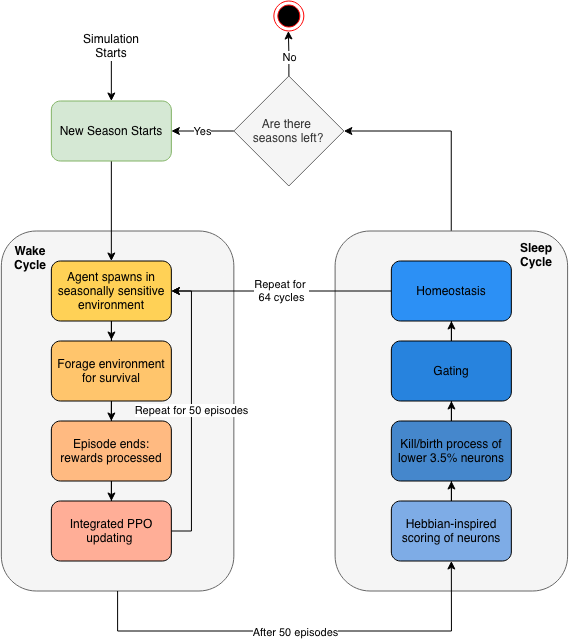

The diagram above was exported from draw.io. Its source (the exported page's mxGraphModel, read from the mxfile embedded in the PNG):
<mxGraphModel dx="1525" dy="1124" grid="1" gridSize="10" guides="1" tooltips="1" connect="1" arrows="1" fold="1" page="1" pageScale="1" pageWidth="850" pageHeight="1100" background="#ffffff" math="0" shadow="0">
  <root>
    <mxCell id="0" />
    <mxCell id="1" parent="0" />
    <mxCell id="QWT_L5rH8ih7xJgEnUZf-31" parent="1" style="rounded=1;whiteSpace=wrap;html=1;fillColor=#f5f5f5;fontColor=#333333;strokeColor=#666666;" value="" vertex="1">
      <mxGeometry height="360" width="232.5" x="100" y="300" as="geometry" />
    </mxCell>
    <mxCell id="BqjcdeJEbztSPG4wIXGu-12" edge="1" parent="1" source="QWT_L5rH8ih7xJgEnUZf-34" style="edgeStyle=orthogonalEdgeStyle;rounded=0;orthogonalLoop=1;jettySize=auto;html=1;entryX=1;entryY=0.5;entryDx=0;entryDy=0;" target="BqjcdeJEbztSPG4wIXGu-11">
      <mxGeometry relative="1" as="geometry" />
    </mxCell>
    <mxCell id="QWT_L5rH8ih7xJgEnUZf-34" parent="1" style="rounded=1;whiteSpace=wrap;html=1;fillColor=#f5f5f5;fontColor=#333333;strokeColor=#666666;" value="" vertex="1">
      <mxGeometry height="360" width="232.5" x="433.75" y="300" as="geometry" />
    </mxCell>
    <mxCell id="BqjcdeJEbztSPG4wIXGu-3" edge="1" parent="1" source="QWT_L5rH8ih7xJgEnUZf-1" style="edgeStyle=orthogonalEdgeStyle;rounded=0;orthogonalLoop=1;jettySize=auto;html=1;" target="QWT_L5rH8ih7xJgEnUZf-2">
      <mxGeometry relative="1" as="geometry" />
    </mxCell>
    <mxCell id="QWT_L5rH8ih7xJgEnUZf-1" parent="1" style="rounded=1;whiteSpace=wrap;html=1;fillColor=#d5e8d4;strokeColor=#82b366;" value="New Season Starts" vertex="1">
      <mxGeometry height="60" width="120" x="150" y="170" as="geometry" />
    </mxCell>
    <mxCell id="QWT_L5rH8ih7xJgEnUZf-33" edge="1" parent="1" source="QWT_L5rH8ih7xJgEnUZf-2" style="edgeStyle=orthogonalEdgeStyle;rounded=0;orthogonalLoop=1;jettySize=auto;html=1;" target="QWT_L5rH8ih7xJgEnUZf-4">
      <mxGeometry relative="1" as="geometry" />
    </mxCell>
    <mxCell id="QWT_L5rH8ih7xJgEnUZf-2" parent="1" style="rounded=1;whiteSpace=wrap;html=1;fillColor=#FFD156;strokeColor=#000000;" value="Agent spawns in seasonally sensitive environment" vertex="1">
      <mxGeometry height="60" width="120" x="150" y="330" as="geometry" />
    </mxCell>
    <mxCell id="QWT_L5rH8ih7xJgEnUZf-14" edge="1" parent="1" source="QWT_L5rH8ih7xJgEnUZf-4" style="edgeStyle=orthogonalEdgeStyle;rounded=0;orthogonalLoop=1;jettySize=auto;html=1;entryX=0.5;entryY=0;entryDx=0;entryDy=0;" target="QWT_L5rH8ih7xJgEnUZf-8">
      <mxGeometry relative="1" as="geometry" />
    </mxCell>
    <mxCell id="QWT_L5rH8ih7xJgEnUZf-4" parent="1" style="whiteSpace=wrap;html=1;rounded=1;fillColor=#FFC56C;strokeColor=#000000;perimeterSpacing=1;" value="Forage environment for survival" vertex="1">
      <mxGeometry height="60" width="120" x="150" y="410" as="geometry" />
    </mxCell>
    <mxCell id="QWT_L5rH8ih7xJgEnUZf-20" edge="1" parent="1" source="QWT_L5rH8ih7xJgEnUZf-8" style="edgeStyle=orthogonalEdgeStyle;rounded=0;orthogonalLoop=1;jettySize=auto;html=1;" target="QWT_L5rH8ih7xJgEnUZf-19" value="">
      <mxGeometry relative="1" as="geometry" />
    </mxCell>
    <mxCell id="QWT_L5rH8ih7xJgEnUZf-8" parent="1" style="whiteSpace=wrap;html=1;rounded=1;fillColor=#FFBA81;" value="Episode ends: rewards processed" vertex="1">
      <mxGeometry height="60" width="120" x="150" y="490" as="geometry" />
    </mxCell>
    <mxCell id="QWT_L5rH8ih7xJgEnUZf-21" edge="1" parent="1" source="QWT_L5rH8ih7xJgEnUZf-19" style="edgeStyle=orthogonalEdgeStyle;rounded=0;orthogonalLoop=1;jettySize=auto;html=1;entryX=1;entryY=0.5;entryDx=0;entryDy=0;" target="QWT_L5rH8ih7xJgEnUZf-2">
      <mxGeometry relative="1" as="geometry">
        <Array as="points">
          <mxPoint x="290" y="600" />
          <mxPoint x="290" y="360" />
        </Array>
      </mxGeometry>
    </mxCell>
    <mxCell id="QWT_L5rH8ih7xJgEnUZf-23" connectable="0" parent="QWT_L5rH8ih7xJgEnUZf-21" style="edgeLabel;html=1;align=center;verticalAlign=middle;resizable=0;points=[];" value="Repeat for 50 episodes" vertex="1">
      <mxGeometry relative="1" x="0.0597" y="1" as="geometry">
        <mxPoint y="8" as="offset" />
      </mxGeometry>
    </mxCell>
    <mxCell id="QWT_L5rH8ih7xJgEnUZf-37" edge="1" parent="1" source="QWT_L5rH8ih7xJgEnUZf-31" style="edgeStyle=orthogonalEdgeStyle;rounded=0;orthogonalLoop=1;jettySize=auto;html=1;entryX=0.5;entryY=1;entryDx=0;entryDy=0;exitX=0.5;exitY=1;exitDx=0;exitDy=0;" target="QWT_L5rH8ih7xJgEnUZf-24">
      <mxGeometry relative="1" as="geometry">
        <Array as="points">
          <mxPoint x="216" y="700" />
          <mxPoint x="550" y="700" />
        </Array>
        <mxPoint x="210" y="670" as="sourcePoint" />
      </mxGeometry>
    </mxCell>
    <mxCell id="QWT_L5rH8ih7xJgEnUZf-39" connectable="0" parent="QWT_L5rH8ih7xJgEnUZf-37" style="edgeLabel;html=1;align=center;verticalAlign=middle;resizable=0;points=[];" value="After 50 episodes" vertex="1">
      <mxGeometry relative="1" x="-0.0139" y="-1" as="geometry">
        <mxPoint x="-1" as="offset" />
      </mxGeometry>
    </mxCell>
    <mxCell id="QWT_L5rH8ih7xJgEnUZf-19" parent="1" style="whiteSpace=wrap;html=1;rounded=1;fillColor=#FFAE97;" value="Integrated PPO updating&amp;nbsp;" vertex="1">
      <mxGeometry height="60" width="120" x="150" y="570" as="geometry" />
    </mxCell>
    <mxCell id="QWT_L5rH8ih7xJgEnUZf-26" edge="1" parent="1" source="QWT_L5rH8ih7xJgEnUZf-24" style="edgeStyle=orthogonalEdgeStyle;rounded=0;orthogonalLoop=1;jettySize=auto;html=1;" target="QWT_L5rH8ih7xJgEnUZf-25" value="">
      <mxGeometry relative="1" as="geometry" />
    </mxCell>
    <mxCell id="QWT_L5rH8ih7xJgEnUZf-24" parent="1" style="rounded=1;whiteSpace=wrap;html=1;fillColor=#7EACE6;" value="Hebbian-inspired scoring of neurons" vertex="1">
      <mxGeometry height="60" width="120" x="490" y="570" as="geometry" />
    </mxCell>
    <mxCell id="QWT_L5rH8ih7xJgEnUZf-28" edge="1" parent="1" source="QWT_L5rH8ih7xJgEnUZf-25" style="edgeStyle=orthogonalEdgeStyle;rounded=0;orthogonalLoop=1;jettySize=auto;html=1;" target="QWT_L5rH8ih7xJgEnUZf-27" value="">
      <mxGeometry relative="1" as="geometry" />
    </mxCell>
    <mxCell id="QWT_L5rH8ih7xJgEnUZf-25" parent="1" style="whiteSpace=wrap;html=1;rounded=1;fillColor=#4587CC;" value="Kill/birth process of lower 3.5% neurons" vertex="1">
      <mxGeometry height="60" width="120" x="490" y="490" as="geometry" />
    </mxCell>
    <mxCell id="QWT_L5rH8ih7xJgEnUZf-30" edge="1" parent="1" source="QWT_L5rH8ih7xJgEnUZf-27" style="edgeStyle=orthogonalEdgeStyle;rounded=0;orthogonalLoop=1;jettySize=auto;html=1;" target="QWT_L5rH8ih7xJgEnUZf-29" value="">
      <mxGeometry relative="1" as="geometry" />
    </mxCell>
    <mxCell id="QWT_L5rH8ih7xJgEnUZf-27" parent="1" style="whiteSpace=wrap;html=1;rounded=1;fillColor=#2783DE;" value="Gating" vertex="1">
      <mxGeometry height="60" width="120" x="490" y="410" as="geometry" />
    </mxCell>
    <mxCell id="BqjcdeJEbztSPG4wIXGu-4" edge="1" parent="1" source="QWT_L5rH8ih7xJgEnUZf-29" style="edgeStyle=orthogonalEdgeStyle;rounded=0;orthogonalLoop=1;jettySize=auto;html=1;entryX=1;entryY=0.5;entryDx=0;entryDy=0;" target="QWT_L5rH8ih7xJgEnUZf-2">
      <mxGeometry relative="1" as="geometry" />
    </mxCell>
    <mxCell id="BqjcdeJEbztSPG4wIXGu-5" connectable="0" parent="BqjcdeJEbztSPG4wIXGu-4" style="edgeLabel;html=1;align=center;verticalAlign=middle;resizable=0;points=[];" value="&lt;div&gt;Repeat for&amp;nbsp;&lt;/div&gt;&lt;div&gt;64 cycles&lt;/div&gt;" vertex="1">
      <mxGeometry relative="1" x="0.2" y="5" as="geometry">
        <mxPoint x="22" y="-5" as="offset" />
      </mxGeometry>
    </mxCell>
    <mxCell id="QWT_L5rH8ih7xJgEnUZf-29" parent="1" style="whiteSpace=wrap;html=1;rounded=1;fillColor=#2C90F5;" value="Homeostasis" vertex="1">
      <mxGeometry height="60" width="120" x="490" y="330" as="geometry" />
    </mxCell>
    <mxCell id="BqjcdeJEbztSPG4wIXGu-6" parent="1" style="text;html=1;whiteSpace=wrap;strokeColor=none;fillColor=none;align=center;verticalAlign=middle;rounded=0;fontStyle=1" value="Wake Cycle" vertex="1">
      <mxGeometry height="30" width="60" x="99" y="312" as="geometry" />
    </mxCell>
    <mxCell id="BqjcdeJEbztSPG4wIXGu-7" parent="1" style="text;html=1;whiteSpace=wrap;strokeColor=none;fillColor=none;align=center;verticalAlign=middle;rounded=0;fontStyle=1" value="Sleep Cycle" vertex="1">
      <mxGeometry height="30" width="60" x="605" y="309" as="geometry" />
    </mxCell>
    <mxCell id="BqjcdeJEbztSPG4wIXGu-9" edge="1" parent="1" style="endArrow=classic;html=1;rounded=0;entryX=0.5;entryY=0;entryDx=0;entryDy=0;" target="QWT_L5rH8ih7xJgEnUZf-1" value="">
      <mxGeometry height="50" relative="1" width="50" as="geometry">
        <mxPoint x="210" y="130" as="sourcePoint" />
        <mxPoint x="400" y="290" as="targetPoint" />
      </mxGeometry>
    </mxCell>
    <mxCell id="BqjcdeJEbztSPG4wIXGu-10" parent="1" style="text;html=1;whiteSpace=wrap;strokeColor=none;fillColor=none;align=center;verticalAlign=middle;rounded=0;" value="Simulation Starts" vertex="1">
      <mxGeometry height="30" width="60" x="180" y="100" as="geometry" />
    </mxCell>
    <mxCell id="BqjcdeJEbztSPG4wIXGu-13" edge="1" parent="1" source="BqjcdeJEbztSPG4wIXGu-11" style="edgeStyle=orthogonalEdgeStyle;rounded=0;orthogonalLoop=1;jettySize=auto;html=1;exitX=0;exitY=0.5;exitDx=0;exitDy=0;entryX=1;entryY=0.5;entryDx=0;entryDy=0;" target="QWT_L5rH8ih7xJgEnUZf-1">
      <mxGeometry relative="1" as="geometry" />
    </mxCell>
    <mxCell id="BqjcdeJEbztSPG4wIXGu-14" connectable="0" parent="BqjcdeJEbztSPG4wIXGu-13" style="edgeLabel;html=1;align=center;verticalAlign=middle;resizable=0;points=[];" value="Yes" vertex="1">
      <mxGeometry relative="1" x="0.0569" y="1" as="geometry">
        <mxPoint y="-1" as="offset" />
      </mxGeometry>
    </mxCell>
    <mxCell id="BqjcdeJEbztSPG4wIXGu-16" edge="1" parent="1" source="BqjcdeJEbztSPG4wIXGu-11" style="edgeStyle=orthogonalEdgeStyle;rounded=0;orthogonalLoop=1;jettySize=auto;html=1;" value="">
      <mxGeometry relative="1" as="geometry">
        <mxPoint x="387" y="100" as="targetPoint" />
      </mxGeometry>
    </mxCell>
    <mxCell id="BqjcdeJEbztSPG4wIXGu-17" connectable="0" parent="BqjcdeJEbztSPG4wIXGu-16" style="edgeLabel;html=1;align=center;verticalAlign=middle;resizable=0;points=[];" value="No" vertex="1">
      <mxGeometry relative="1" x="-0.1454" y="4" as="geometry">
        <mxPoint x="4" y="1" as="offset" />
      </mxGeometry>
    </mxCell>
    <mxCell id="BqjcdeJEbztSPG4wIXGu-11" parent="1" style="rhombus;whiteSpace=wrap;html=1;fillColor=#f5f5f5;fontColor=#333333;strokeColor=#666666;" value="&lt;div&gt;Are there&amp;nbsp;&lt;/div&gt;&lt;div&gt;seasons left?&lt;/div&gt;" vertex="1">
      <mxGeometry height="110" width="110" x="332.5" y="145" as="geometry" />
    </mxCell>
    <mxCell id="BqjcdeJEbztSPG4wIXGu-18" parent="1" style="ellipse;html=1;shape=endState;fillColor=#000000;strokeColor=#ff0000;" value="" vertex="1">
      <mxGeometry height="30" width="30" x="372.5" y="70" as="geometry" />
    </mxCell>
  </root>
</mxGraphModel>